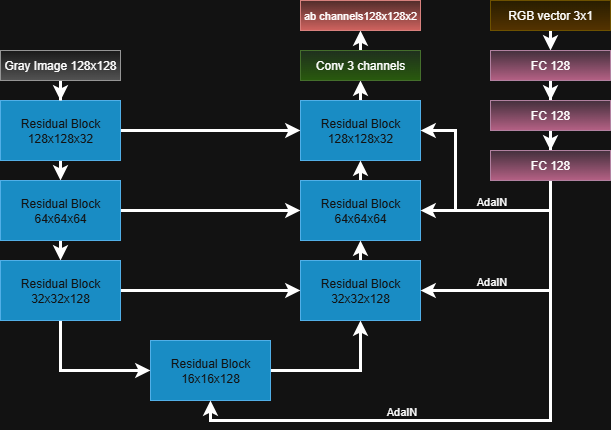

The diagram above was exported from draw.io. Its source (the exported page's mxGraphModel, read from the mxfile embedded in the PNG):
<mxGraphModel dx="938" dy="636" grid="1" gridSize="10" guides="1" tooltips="1" connect="1" arrows="1" fold="1" page="1" pageScale="1" pageWidth="827" pageHeight="1169" math="0" shadow="0">
  <root>
    <mxCell id="0" />
    <mxCell id="1" parent="0" />
    <mxCell id="XvPqL1TzVgVwyb6hyTnk-19" style="edgeStyle=orthogonalEdgeStyle;rounded=0;orthogonalLoop=1;jettySize=auto;html=1;exitX=1;exitY=0.5;exitDx=0;exitDy=0;strokeWidth=3;" edge="1" parent="1" source="XvPqL1TzVgVwyb6hyTnk-1" target="XvPqL1TzVgVwyb6hyTnk-9">
      <mxGeometry relative="1" as="geometry" />
    </mxCell>
    <mxCell id="XvPqL1TzVgVwyb6hyTnk-22" style="edgeStyle=orthogonalEdgeStyle;rounded=0;orthogonalLoop=1;jettySize=auto;html=1;exitX=0.5;exitY=1;exitDx=0;exitDy=0;entryX=0.5;entryY=0;entryDx=0;entryDy=0;strokeWidth=3;" edge="1" parent="1" source="XvPqL1TzVgVwyb6hyTnk-1" target="XvPqL1TzVgVwyb6hyTnk-6">
      <mxGeometry relative="1" as="geometry" />
    </mxCell>
    <mxCell id="XvPqL1TzVgVwyb6hyTnk-1" value="Residual Block&lt;br&gt;128x128x32" style="rounded=0;whiteSpace=wrap;html=1;fillColor=#1ba1e2;fontColor=#ffffff;strokeColor=#006EAF;" vertex="1" parent="1">
      <mxGeometry x="120" y="220" width="120" height="60" as="geometry" />
    </mxCell>
    <mxCell id="XvPqL1TzVgVwyb6hyTnk-41" style="edgeStyle=orthogonalEdgeStyle;rounded=0;orthogonalLoop=1;jettySize=auto;html=1;exitX=0.5;exitY=1;exitDx=0;exitDy=0;strokeWidth=3;" edge="1" parent="1" source="XvPqL1TzVgVwyb6hyTnk-4" target="XvPqL1TzVgVwyb6hyTnk-1">
      <mxGeometry relative="1" as="geometry" />
    </mxCell>
    <mxCell id="XvPqL1TzVgVwyb6hyTnk-4" value="Gray Image 128x128" style="rounded=0;whiteSpace=wrap;html=1;fillColor=#f5f5f5;strokeColor=#666666;gradientColor=#b3b3b3;" vertex="1" parent="1">
      <mxGeometry x="120" y="170" width="120" height="30" as="geometry" />
    </mxCell>
    <mxCell id="XvPqL1TzVgVwyb6hyTnk-20" style="edgeStyle=orthogonalEdgeStyle;rounded=0;orthogonalLoop=1;jettySize=auto;html=1;exitX=1;exitY=0.5;exitDx=0;exitDy=0;strokeWidth=3;" edge="1" parent="1" source="XvPqL1TzVgVwyb6hyTnk-6" target="XvPqL1TzVgVwyb6hyTnk-10">
      <mxGeometry relative="1" as="geometry" />
    </mxCell>
    <mxCell id="XvPqL1TzVgVwyb6hyTnk-23" style="edgeStyle=orthogonalEdgeStyle;rounded=0;orthogonalLoop=1;jettySize=auto;html=1;exitX=0.5;exitY=1;exitDx=0;exitDy=0;entryX=0.5;entryY=0;entryDx=0;entryDy=0;strokeWidth=3;" edge="1" parent="1" source="XvPqL1TzVgVwyb6hyTnk-6" target="XvPqL1TzVgVwyb6hyTnk-7">
      <mxGeometry relative="1" as="geometry" />
    </mxCell>
    <mxCell id="XvPqL1TzVgVwyb6hyTnk-6" value="Residual Block&lt;br&gt;64x64x64" style="rounded=0;whiteSpace=wrap;html=1;fillColor=#1ba1e2;fontColor=#ffffff;strokeColor=#006EAF;" vertex="1" parent="1">
      <mxGeometry x="120" y="300" width="120" height="60" as="geometry" />
    </mxCell>
    <mxCell id="XvPqL1TzVgVwyb6hyTnk-21" style="edgeStyle=orthogonalEdgeStyle;rounded=0;orthogonalLoop=1;jettySize=auto;html=1;exitX=1;exitY=0.5;exitDx=0;exitDy=0;strokeWidth=3;" edge="1" parent="1" source="XvPqL1TzVgVwyb6hyTnk-7" target="XvPqL1TzVgVwyb6hyTnk-11">
      <mxGeometry relative="1" as="geometry" />
    </mxCell>
    <mxCell id="XvPqL1TzVgVwyb6hyTnk-25" style="edgeStyle=orthogonalEdgeStyle;rounded=0;orthogonalLoop=1;jettySize=auto;html=1;exitX=0.5;exitY=1;exitDx=0;exitDy=0;entryX=0;entryY=0.5;entryDx=0;entryDy=0;strokeWidth=3;" edge="1" parent="1" source="XvPqL1TzVgVwyb6hyTnk-7" target="XvPqL1TzVgVwyb6hyTnk-8">
      <mxGeometry relative="1" as="geometry" />
    </mxCell>
    <mxCell id="XvPqL1TzVgVwyb6hyTnk-7" value="Residual Block&lt;br&gt;32x32x128" style="rounded=0;whiteSpace=wrap;html=1;fillColor=#1ba1e2;fontColor=#ffffff;strokeColor=#006EAF;" vertex="1" parent="1">
      <mxGeometry x="120" y="380" width="120" height="60" as="geometry" />
    </mxCell>
    <mxCell id="XvPqL1TzVgVwyb6hyTnk-26" style="edgeStyle=orthogonalEdgeStyle;rounded=0;orthogonalLoop=1;jettySize=auto;html=1;exitX=1;exitY=0.5;exitDx=0;exitDy=0;entryX=0.5;entryY=1;entryDx=0;entryDy=0;strokeWidth=3;" edge="1" parent="1" source="XvPqL1TzVgVwyb6hyTnk-8" target="XvPqL1TzVgVwyb6hyTnk-11">
      <mxGeometry relative="1" as="geometry" />
    </mxCell>
    <mxCell id="XvPqL1TzVgVwyb6hyTnk-8" value="Residual Block&lt;br&gt;16x16x128" style="rounded=0;whiteSpace=wrap;html=1;fillColor=#1ba1e2;fontColor=#ffffff;strokeColor=#006EAF;" vertex="1" parent="1">
      <mxGeometry x="270" y="460" width="120" height="60" as="geometry" />
    </mxCell>
    <mxCell id="XvPqL1TzVgVwyb6hyTnk-29" style="edgeStyle=orthogonalEdgeStyle;rounded=0;orthogonalLoop=1;jettySize=auto;html=1;exitX=0.5;exitY=0;exitDx=0;exitDy=0;entryX=0.5;entryY=1;entryDx=0;entryDy=0;strokeWidth=3;" edge="1" parent="1" source="XvPqL1TzVgVwyb6hyTnk-9" target="XvPqL1TzVgVwyb6hyTnk-12">
      <mxGeometry relative="1" as="geometry" />
    </mxCell>
    <mxCell id="XvPqL1TzVgVwyb6hyTnk-9" value="Residual Block&lt;br&gt;128x128x32" style="rounded=0;whiteSpace=wrap;html=1;fillColor=#1ba1e2;fontColor=#ffffff;strokeColor=#006EAF;" vertex="1" parent="1">
      <mxGeometry x="420" y="220" width="120" height="60" as="geometry" />
    </mxCell>
    <mxCell id="XvPqL1TzVgVwyb6hyTnk-28" style="edgeStyle=orthogonalEdgeStyle;rounded=0;orthogonalLoop=1;jettySize=auto;html=1;exitX=0.5;exitY=0;exitDx=0;exitDy=0;entryX=0.5;entryY=1;entryDx=0;entryDy=0;strokeWidth=3;" edge="1" parent="1" source="XvPqL1TzVgVwyb6hyTnk-10" target="XvPqL1TzVgVwyb6hyTnk-9">
      <mxGeometry relative="1" as="geometry" />
    </mxCell>
    <mxCell id="XvPqL1TzVgVwyb6hyTnk-10" value="Residual Block&lt;br&gt;64x64x64" style="rounded=0;whiteSpace=wrap;html=1;fillColor=#1ba1e2;fontColor=#ffffff;strokeColor=#006EAF;" vertex="1" parent="1">
      <mxGeometry x="420" y="300" width="120" height="60" as="geometry" />
    </mxCell>
    <mxCell id="XvPqL1TzVgVwyb6hyTnk-27" style="edgeStyle=orthogonalEdgeStyle;rounded=0;orthogonalLoop=1;jettySize=auto;html=1;exitX=0.5;exitY=0;exitDx=0;exitDy=0;entryX=0.5;entryY=1;entryDx=0;entryDy=0;strokeWidth=3;" edge="1" parent="1" source="XvPqL1TzVgVwyb6hyTnk-11" target="XvPqL1TzVgVwyb6hyTnk-10">
      <mxGeometry relative="1" as="geometry" />
    </mxCell>
    <mxCell id="XvPqL1TzVgVwyb6hyTnk-11" value="Residual Block&lt;br&gt;32x32x128" style="rounded=0;whiteSpace=wrap;html=1;fillColor=#1ba1e2;fontColor=#ffffff;strokeColor=#006EAF;" vertex="1" parent="1">
      <mxGeometry x="420" y="380" width="120" height="60" as="geometry" />
    </mxCell>
    <mxCell id="XvPqL1TzVgVwyb6hyTnk-30" style="edgeStyle=orthogonalEdgeStyle;rounded=0;orthogonalLoop=1;jettySize=auto;html=1;exitX=0.5;exitY=0;exitDx=0;exitDy=0;entryX=0.5;entryY=1;entryDx=0;entryDy=0;strokeWidth=3;" edge="1" parent="1" source="XvPqL1TzVgVwyb6hyTnk-12" target="XvPqL1TzVgVwyb6hyTnk-14">
      <mxGeometry relative="1" as="geometry" />
    </mxCell>
    <mxCell id="XvPqL1TzVgVwyb6hyTnk-12" value="Conv 3 channels" style="rounded=0;whiteSpace=wrap;html=1;fillColor=#d5e8d4;strokeColor=#82b366;gradientColor=#97d077;" vertex="1" parent="1">
      <mxGeometry x="420" y="170" width="120" height="30" as="geometry" />
    </mxCell>
    <mxCell id="XvPqL1TzVgVwyb6hyTnk-14" value="&lt;font style=&quot;font-size: 11px;&quot;&gt;ab channels128x128x2&lt;/font&gt;" style="rounded=0;whiteSpace=wrap;html=1;fillColor=#f8cecc;strokeColor=#b85450;gradientColor=#ea6b66;" vertex="1" parent="1">
      <mxGeometry x="420" y="120" width="120" height="30" as="geometry" />
    </mxCell>
    <mxCell id="XvPqL1TzVgVwyb6hyTnk-31" style="edgeStyle=orthogonalEdgeStyle;rounded=0;orthogonalLoop=1;jettySize=auto;html=1;exitX=0.5;exitY=1;exitDx=0;exitDy=0;entryX=0.5;entryY=0;entryDx=0;entryDy=0;strokeWidth=3;" edge="1" parent="1" source="XvPqL1TzVgVwyb6hyTnk-15" target="XvPqL1TzVgVwyb6hyTnk-16">
      <mxGeometry relative="1" as="geometry" />
    </mxCell>
    <mxCell id="XvPqL1TzVgVwyb6hyTnk-15" value="RGB vector 3x1" style="rounded=0;whiteSpace=wrap;html=1;fillColor=#fff2cc;strokeColor=#d6b656;gradientColor=#ffd966;" vertex="1" parent="1">
      <mxGeometry x="610" y="120" width="120" height="30" as="geometry" />
    </mxCell>
    <mxCell id="XvPqL1TzVgVwyb6hyTnk-32" style="edgeStyle=orthogonalEdgeStyle;rounded=0;orthogonalLoop=1;jettySize=auto;html=1;entryX=0.5;entryY=0;entryDx=0;entryDy=0;strokeWidth=3;" edge="1" parent="1" source="XvPqL1TzVgVwyb6hyTnk-16" target="XvPqL1TzVgVwyb6hyTnk-17">
      <mxGeometry relative="1" as="geometry" />
    </mxCell>
    <mxCell id="XvPqL1TzVgVwyb6hyTnk-16" value="FC 128" style="rounded=0;whiteSpace=wrap;html=1;fillColor=#e6d0de;strokeColor=#996185;gradientColor=#d5739d;" vertex="1" parent="1">
      <mxGeometry x="610" y="170" width="120" height="30" as="geometry" />
    </mxCell>
    <mxCell id="XvPqL1TzVgVwyb6hyTnk-33" style="edgeStyle=orthogonalEdgeStyle;rounded=0;orthogonalLoop=1;jettySize=auto;html=1;entryX=0.5;entryY=0;entryDx=0;entryDy=0;strokeWidth=3;" edge="1" parent="1" source="XvPqL1TzVgVwyb6hyTnk-17" target="XvPqL1TzVgVwyb6hyTnk-18">
      <mxGeometry relative="1" as="geometry" />
    </mxCell>
    <mxCell id="XvPqL1TzVgVwyb6hyTnk-17" value="FC 128" style="rounded=0;whiteSpace=wrap;html=1;fillColor=#e6d0de;strokeColor=#996185;gradientColor=#d5739d;" vertex="1" parent="1">
      <mxGeometry x="610" y="220" width="120" height="30" as="geometry" />
    </mxCell>
    <mxCell id="XvPqL1TzVgVwyb6hyTnk-34" style="edgeStyle=orthogonalEdgeStyle;rounded=0;orthogonalLoop=1;jettySize=auto;html=1;entryX=0.5;entryY=1;entryDx=0;entryDy=0;strokeWidth=3;" edge="1" parent="1" source="XvPqL1TzVgVwyb6hyTnk-18" target="XvPqL1TzVgVwyb6hyTnk-8">
      <mxGeometry relative="1" as="geometry">
        <Array as="points">
          <mxPoint x="670" y="540" />
          <mxPoint x="330" y="540" />
        </Array>
      </mxGeometry>
    </mxCell>
    <mxCell id="XvPqL1TzVgVwyb6hyTnk-35" style="edgeStyle=orthogonalEdgeStyle;rounded=0;orthogonalLoop=1;jettySize=auto;html=1;entryX=1;entryY=0.5;entryDx=0;entryDy=0;exitX=0.5;exitY=1;exitDx=0;exitDy=0;strokeWidth=3;" edge="1" parent="1" source="XvPqL1TzVgVwyb6hyTnk-18" target="XvPqL1TzVgVwyb6hyTnk-11">
      <mxGeometry relative="1" as="geometry" />
    </mxCell>
    <mxCell id="XvPqL1TzVgVwyb6hyTnk-38" value="AdaIN" style="edgeLabel;html=1;align=center;verticalAlign=middle;resizable=0;points=[];" vertex="1" connectable="0" parent="XvPqL1TzVgVwyb6hyTnk-35">
      <mxGeometry x="0.5477" relative="1" as="geometry">
        <mxPoint x="16" y="-10" as="offset" />
      </mxGeometry>
    </mxCell>
    <mxCell id="XvPqL1TzVgVwyb6hyTnk-36" style="edgeStyle=orthogonalEdgeStyle;rounded=0;orthogonalLoop=1;jettySize=auto;html=1;entryX=1;entryY=0.5;entryDx=0;entryDy=0;exitX=0.5;exitY=1;exitDx=0;exitDy=0;strokeWidth=3;" edge="1" parent="1" source="XvPqL1TzVgVwyb6hyTnk-18" target="XvPqL1TzVgVwyb6hyTnk-10">
      <mxGeometry relative="1" as="geometry" />
    </mxCell>
    <mxCell id="XvPqL1TzVgVwyb6hyTnk-37" style="edgeStyle=orthogonalEdgeStyle;rounded=0;orthogonalLoop=1;jettySize=auto;html=1;entryX=1;entryY=0.5;entryDx=0;entryDy=0;exitX=0.5;exitY=1;exitDx=0;exitDy=0;strokeWidth=3;" edge="1" parent="1" source="XvPqL1TzVgVwyb6hyTnk-18" target="XvPqL1TzVgVwyb6hyTnk-9">
      <mxGeometry relative="1" as="geometry">
        <Array as="points">
          <mxPoint x="670" y="330" />
          <mxPoint x="575" y="330" />
          <mxPoint x="575" y="250" />
        </Array>
      </mxGeometry>
    </mxCell>
    <mxCell id="XvPqL1TzVgVwyb6hyTnk-18" value="FC 128" style="rounded=0;whiteSpace=wrap;html=1;fillColor=#e6d0de;strokeColor=#996185;gradientColor=#d5739d;" vertex="1" parent="1">
      <mxGeometry x="610" y="270" width="120" height="30" as="geometry" />
    </mxCell>
    <mxCell id="XvPqL1TzVgVwyb6hyTnk-39" value="AdaIN" style="edgeLabel;html=1;align=center;verticalAlign=middle;resizable=0;points=[];" vertex="1" connectable="0" parent="1">
      <mxGeometry x="610" y="320" as="geometry" />
    </mxCell>
    <mxCell id="XvPqL1TzVgVwyb6hyTnk-40" value="AdaIN" style="edgeLabel;html=1;align=center;verticalAlign=middle;resizable=0;points=[];" vertex="1" connectable="0" parent="1">
      <mxGeometry x="520" y="530" as="geometry" />
    </mxCell>
  </root>
</mxGraphModel>